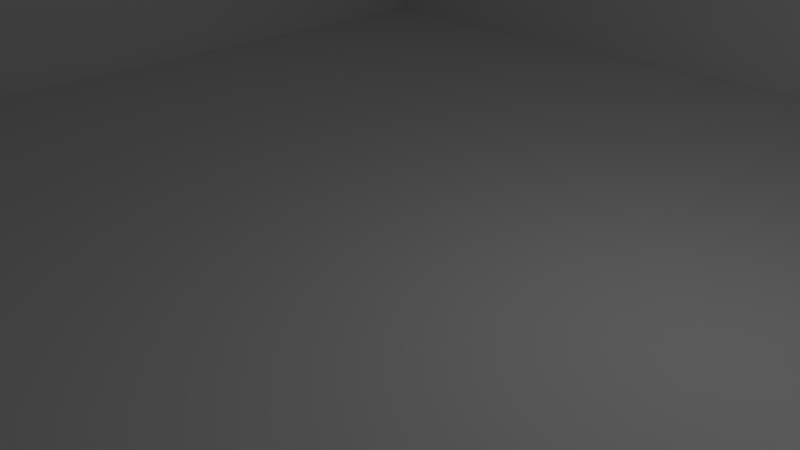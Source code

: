 # Source: Level1.blend  (saved by Blender 2.76.0; exported with 4.5.12 LTS)
import bpy
from mathutils import Matrix  # noqa: F401  (used for matrix-valued properties, if any)

bpy.ops.wm.read_factory_settings(use_empty=True)
scene = bpy.context.scene
scene.name = 'Scene'

# ---- collections
col_collection_1 = bpy.data.collections.new('Collection 1'); scene.collection.children.link(col_collection_1)

# ---- world
world_world = bpy.data.worlds.new('World'); scene.world = world_world
world_world.color = (0.05088, 0.05088, 0.05088)
world_world.use_sun_shadow = False
world_world.sun_shadow_jitter_overblur = 0.0
world_world.cycles.sampling_method = 'MANUAL'
world_world.cycles.sample_map_resolution = 256

# ---- cameras
cam_camera = bpy.data.cameras.new('Camera')
cam_camera.clip_end = 100.0
cam_camera.lens = 35.0
cam_camera.sensor_width = 32.0
cam_camera.sensor_height = 18.0
cam_camera.ortho_scale = 7.314
cam_camera.dof.focus_distance = 0.0
cam_camera.dof.aperture_fstop = 128.0

# ---- lights
light_lamp = bpy.data.lights.new('Lamp', 'POINT')
light_lamp.transmission_factor = 0.0
light_lamp.cutoff_distance = 30.0
light_lamp.energy = 100.0
light_lamp.shadow_buffer_clip_start = 1.001
light_lamp.shadow_soft_size = 0.1
light_lamp.shadow_maximum_resolution = 0.006
light_lamp.use_absolute_resolution = True
light_lamp.cycles.use_multiple_importance_sampling = False

# ---- meshes
me_cube_000 = bpy.data.meshes.new('Cube.000')
me_cube_000.from_pydata([(8.495, 9.181, 23.99), (8.495, 9.181, 23.77), (8.738, 9.181, 23.99), (8.738, 9.181, 23.77), (8.298, 8.741, 24.16), (8.298, 8.741, 23.59), (8.934, 8.741, 24.16), (8.934, 8.741, 23.59), (8.379, 9.057, 24.09), (8.379, 9.057, 23.66), (8.854, 9.057, 24.09), (8.854, 9.057, 23.66), (8.337, 8.399, 24.13), (8.337, 8.399, 23.62), (8.895, 8.399, 24.13), (8.895, 8.399, 23.62), (8.895, 7.921, 24.13), (8.895, 7.921, 23.62), (8.337, 7.921, 23.62), (8.337, 7.921, 24.13), (8.298, 9.0, 24.16), (8.298, 9.0, 23.59), (8.934, 9.0, 23.59), (8.934, 9.0, 24.16), (8.289, 9.073, 24.17), (8.289, 9.073, 23.58), (8.943, 9.073, 23.58), (8.943, 9.073, 24.17)], [], [(2, 3, 1, 0), (4, 6, 23, 20), (8, 9, 11, 10), (15, 14, 16, 17), (0, 1, 9, 8), (1, 3, 11, 9), (3, 2, 10, 11), (2, 0, 8, 10), (4, 5, 13, 12), (5, 7, 15, 13), (7, 6, 14, 15), (6, 4, 12, 14), (13, 15, 17, 18), (14, 12, 19, 16), (12, 13, 18, 19), (19, 18, 17, 16), (21, 20, 24, 25), (7, 5, 21, 22), (6, 7, 22, 23), (5, 4, 20, 21), (27, 26, 25, 24), (20, 23, 27, 24), (22, 21, 25, 26), (23, 22, 26, 27)])
me_cube_000.use_remesh_preserve_volume = False
me_cube_000.use_remesh_preserve_attributes = False
me_cube_000.use_mirror_vertex_groups = False
me_cube_000.update()
me_cube_002 = bpy.data.meshes.new('Cube.002')
me_cube_002.from_pydata([(-10.0, -0.2168, 10.0), (-10.0, -0.004619, 10.0), (-10.0, -0.2168, -10.0), (-10.0, -0.00462, -10.0), (10.0, -0.2168, 10.0), (10.0, -0.004619, 10.0), (10.0, -0.2168, -10.0), (10.0, -0.00462, -10.0), (-10.0, -0.2168, 30.0), (-10.0, -6.353, 30.0), (-10.0, -0.2168, 10.0), (-10.0, -0.004622, 10.0), (10.0, -0.2168, 30.0), (10.0, -6.353, 30.0), (10.0, -0.2168, 10.0), (10.0, -0.004622, 10.0), (-10.0, 8.423, 40.68), (-10.0, 8.423, 30.0), (10.0, -6.353, 40.68), (-10.0, -6.353, 40.68), (-10.0, 13.88, 30.0), (-10.0, 13.88, 10.0), (10.0, 18.21, 30.0), (10.0, 18.21, 10.0), (10.0, 9.665, -10.0), (-10.0, 9.665, -10.0), (10.0, 11.67, 10.0), (10.0, 11.67, 30.0), (-10.0, 11.67, 10.0), (-10.0, 11.67, 30.0), (10.0, 15.69, -10.0), (10.0, 15.69, 10.0), (-10.0, 11.67, -10.0), (-10.0, 11.67, 10.0), (17.06, 2.479, 61.16), (-2.937, 2.479, 61.16), (-10.0, 2.479, 61.16), (10.0, 2.479, 61.16), (-10.0, 14.12, 40.68), (-10.0, 14.12, 53.33), (10.0, 12.7, 40.68), (10.0, 12.7, 53.33), (10.0, 2.479, 53.33), (-10.0, 2.479, 53.33), (-10.0, 2.479, 40.68), (10.0, 2.479, 40.68), (10.0, 10.29, 40.68), (10.0, 10.29, 30.0), (17.06, 2.479, 69.75), (-2.937, 2.479, 69.75), (-2.937, 11.2, 61.16), (-10.0, 11.2, 61.16), (-10.0, 11.2, 53.33), (-2.937, 11.2, 69.75), (17.06, 14.27, 69.75), (-2.937, 14.27, 69.75), (17.06, 14.67, 61.16), (17.06, 14.67, 69.75), (17.27, 2.479, 61.16), (17.27, 2.479, 53.33), (10.0, 9.625, 53.33), (17.27, 9.625, 53.33), (28.9, 2.479, 61.16), (28.9, 2.479, 53.33), (17.27, 9.005, 61.16), (28.9, 9.005, 61.16), (17.27, 8.648, 53.33), (28.9, 8.648, 53.33), (6.791, 8.014, 26.37), (6.791, 8.014, 13.64), (10.44, 8.014, 26.37), (10.44, 8.014, 13.64), (10.44, -0.2445, 0.3484), (10.44, 6.462, 11.17), (6.791, -0.2445, 0.3484), (6.791, 6.462, 11.17), (-10.0, 5.856, 40.68), (10.0, 5.856, 40.68), (-10.0, 10.67, 40.68), (-10.0, 10.67, 30.0), (10.44, -1.315, 28.74), (10.44, -1.315, 32.03), (6.791, -1.315, 28.74), (6.791, -1.315, 32.03), (10.44, -3.304, 32.35), (10.44, -3.304, 35.65), (6.791, -3.304, 32.35), (6.791, -3.304, 35.65), (10.44, -5.35, 35.85), (10.44, -5.35, 39.15), (6.791, -5.35, 35.85), (6.791, -5.35, 39.15)], [], [(1, 3, 2, 0), (3, 7, 6, 2), (7, 5, 4, 6), (5, 1, 0, 4), (0, 2, 6, 4), (5, 7, 3, 1), (9, 11, 10, 8), (11, 15, 14, 10), (15, 13, 12, 14), (13, 9, 8, 12), (8, 10, 14, 12), (13, 15, 11, 9), (13, 18, 46, 47), (19, 9, 17, 16), (13, 9, 19, 18), (29, 28, 21, 20), (26, 27, 22, 23), (3, 7, 24, 25), (9, 11, 28, 29), (15, 13, 27, 26), (1, 3, 32, 33), (7, 5, 31, 30), (37, 36, 35, 34), (42, 43, 36, 37), (43, 44, 38, 39), (45, 42, 41, 40), (45, 44, 43, 42), (18, 19, 44, 45), (34, 35, 49, 48), (49, 35, 50, 53), (35, 36, 51, 50), (36, 43, 52, 51), (48, 49, 55, 54), (34, 48, 57, 56), (42, 37, 58, 59), (42, 59, 61, 60), (59, 58, 62, 63), (62, 58, 64, 65), (59, 63, 67, 66), (70, 71, 69, 68), (73, 72, 74, 75), (45, 44, 76, 77), (16, 17, 79, 78), (82, 83, 81, 80), (86, 87, 85, 84), (90, 91, 89, 88)])
me_cube_002.use_remesh_preserve_volume = False
me_cube_002.use_remesh_preserve_attributes = False
me_cube_002.use_mirror_vertex_groups = False
me_cube_002.update()

# ---- objects
ob_cube_001 = bpy.data.objects.new('Cube.001', me_cube_000)
ob_cube = bpy.data.objects.new('Cube', me_cube_002)
ob_lamp = bpy.data.objects.new('Lamp', light_lamp)
ob_camera = bpy.data.objects.new('Camera', cam_camera)

# ---- transforms, parenting, visibility, modifiers, constraints
ob_cube_001.location = (0.0, 0.0, 0.0)
ob_cube_001.rotation_euler = (1.571, -0.0, 0.0)
ob_cube_001.lineart.crease_threshold = 0.0
ob_cube.location = (0.0, 0.0, 0.0)
ob_cube.rotation_euler = (1.571, -0.0, 0.0)
ob_cube.lineart.crease_threshold = 0.0
_m = ob_cube.modifiers.new('Solidify', 'SOLIDIFY')
_m.thickness = 0.342
_m.nonmanifold_thickness_mode = 'FIXED'
_m.nonmanifold_merge_threshold = 0.0003
ob_lamp.location = (4.076, 1.005, 5.904)
ob_lamp.rotation_euler = (0.6503, 0.05522, 1.866)
ob_lamp.lock_rotations_4d = False
ob_lamp.empty_display_type = 'ARROWS'
ob_lamp.color = (0.0, 0.0, 0.0, 0.0)
ob_lamp.lineart.crease_threshold = 0.0
ob_camera.location = (7.481, -6.508, 5.344)
ob_camera.rotation_euler = (1.109, 0.01082, 0.8149)
ob_camera.lock_rotations_4d = False
ob_camera.empty_display_type = 'ARROWS'
ob_camera.color = (0.0, 0.0, 0.0, 0.0)
ob_camera.display_type = 'WIRE'
ob_camera.lineart.crease_threshold = 0.0

# ---- collection membership
col_collection_1.objects.link(ob_cube_001)
col_collection_1.objects.link(ob_cube)
col_collection_1.objects.link(ob_lamp)
col_collection_1.objects.link(ob_camera)

# ---- scene / render settings (as saved in the file)
scene.camera = ob_camera
scene.frame_start = 1; scene.frame_end = 250; scene.frame_set(1)
scene.render.engine = 'BLENDER_EEVEE_NEXT'
scene.render.resolution_percentage = 50
scene.render.dither_intensity = 0.0
scene.cycles.use_denoising = False
scene.cycles.samples = 10
scene.cycles.sampling_pattern = 'TABULATED_SOBOL'
scene.cycles.light_sampling_threshold = 0.0
scene.cycles.use_adaptive_sampling = False
scene.cycles.use_light_tree = False
scene.cycles.blur_glossy = 0.0
scene.cycles.pixel_filter_type = 'GAUSSIAN'
scene.cycles.sample_clamp_indirect = 0.0
scene.view_settings.view_transform = 'Standard'
bpy.context.view_layer.update()
